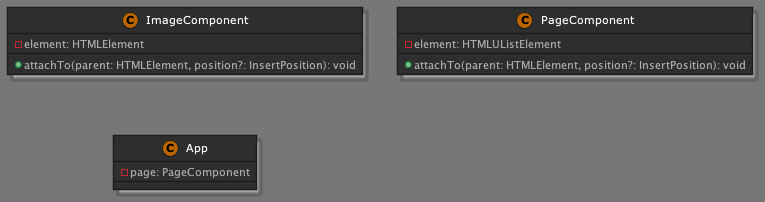

The diagram above was rendered by PlantUML. Its source (embedded in the PNG):
@startuml
!define DARKORANGE
!include https://raw.githubusercontent.com/Drakemor/RedDress-PlantUML/master/style.puml

class ImageComponent {
    -element: HTMLElement
    +attachTo(parent: HTMLElement, position?: InsertPosition): void
}
class PageComponent {
    -element: HTMLUListElement
    +attachTo(parent: HTMLElement, position?: InsertPosition): void
}
class App {
    -page: PageComponent
}
@enduml